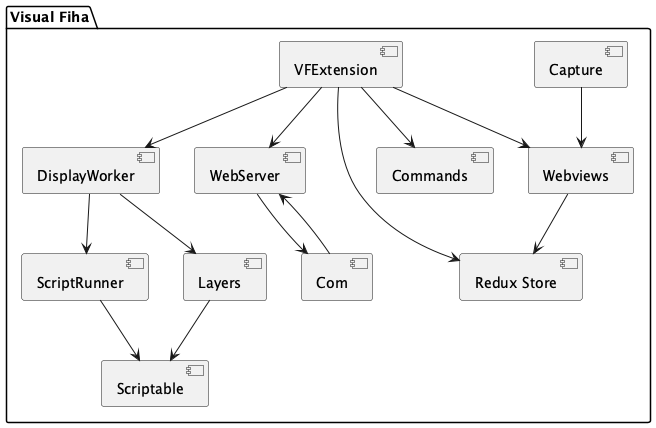

The diagram above was rendered by PlantUML. Its source (embedded in the PNG):
@startuml zeropaper_visual-fiha

package "Visual Fiha" {
    
    component "VFExtension" as VFExt
    component "WebServer" as WebSrv
    component "DisplayWorker" as DispWkr
    component "Layers" as Layers
    component "ScriptRunner" as ScriptRnr
    component "Scriptable" as Scriptbl
    component "Redux Store" as Redux
    component "Webviews" as Webvws
    component "Capture" as Capture
    component "Com" as Comm
    component "Commands" as Cmds

    VFExt --> WebSrv
    VFExt --> DispWkr
    VFExt --> Webvws
    VFExt --> Cmds
    VFExt --> Redux
    WebSrv --> Comm
    DispWkr --> Layers
    DispWkr --> ScriptRnr
    Layers --> Scriptbl
    ScriptRnr --> Scriptbl
    Webvws --> Redux
    Capture --> Webvws
    Comm --> WebSrv

}

@enduml